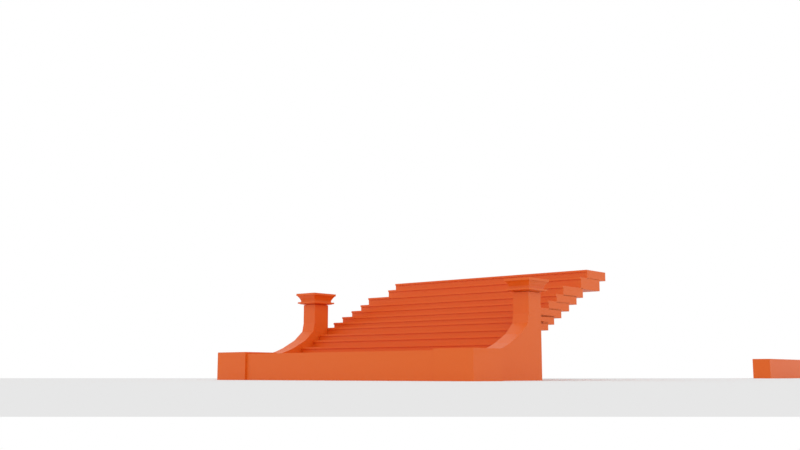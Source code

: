 # Source: beauty001.blend  (saved by Blender 3.2.14; exported with 4.5.12 LTS)
import bpy
from mathutils import Matrix  # noqa: F401  (used for matrix-valued properties, if any)

bpy.ops.wm.read_factory_settings(use_empty=True)
scene = bpy.context.scene
scene.name = 'Scene'

# ---- collections
col_collection = bpy.data.collections.new('Collection'); scene.collection.children.link(col_collection)
col_scene = bpy.data.collections.new('Scene'); scene.collection.children.link(col_scene)
col_reference = bpy.data.collections.new('Reference'); scene.collection.children.link(col_reference)
col_camera = bpy.data.collections.new('Camera'); scene.collection.children.link(col_camera)

# ---- materials (node trees are filled in below, after node groups)
mat_solid_stroke = bpy.data.materials.new('Solid Stroke')
mat_solid_stroke.use_transparent_shadow = False
mat_squares_stroke = bpy.data.materials.new('Squares Stroke')
mat_squares_stroke.use_transparent_shadow = False
mat_solid_fill = bpy.data.materials.new('Solid Fill')
mat_solid_fill.use_transparent_shadow = False
mat_dots_stroke = bpy.data.materials.new('Dots Stroke')
mat_dots_stroke.use_transparent_shadow = False
mat_material_001 = bpy.data.materials.new('Material.001')
mat_material_001.use_transparent_shadow = False

# ---- material node trees
mat_dots_stroke.use_nodes = True; mat_dots_stroke.node_tree.nodes.clear()
_N = mat_dots_stroke.node_tree.nodes; _L = mat_dots_stroke.node_tree.links
n0 = _N.new('ShaderNodeOutputMaterial'); n0.name = 'Material Output'; n0.location = (300, 300)
n1 = _N.new('ShaderNodeBsdfPrincipled'); n1.name = 'Principled BSDF'; n1.location = (10, 300)
n1.distribution = 'GGX'
n1.subsurface_method = 'RANDOM_WALK_SKIN'
n1.inputs[2].default_value = 0.4
n1.inputs[3].default_value = 1.45
n1.inputs[27].default_value = (0.0, 0.0, 0.0, 1.0)
n1.inputs[28].default_value = 1.0
_L.new(n1.outputs[0], n0.inputs[0])
n0.is_active_output = True
mat_material_001.use_nodes = True; mat_material_001.node_tree.nodes.clear()
_N = mat_material_001.node_tree.nodes; _L = mat_material_001.node_tree.links
n0 = _N.new('ShaderNodeBsdfPrincipled'); n0.name = 'Principled BSDF'; n0.location = (10, 300)
n0.distribution = 'GGX'
n0.subsurface_method = 'RANDOM_WALK_SKIN'
n0.inputs[0].default_value = (0.8, 0.1291, 0.005119, 1.0)
n0.inputs[3].default_value = 1.45
n0.inputs[27].default_value = (0.0, 0.0, 0.0, 1.0)
n0.inputs[28].default_value = 1.0
n1 = _N.new('ShaderNodeOutputMaterial'); n1.name = 'Material Output'; n1.location = (300, 300)
_L.new(n0.outputs[0], n1.inputs[0])
n1.is_active_output = True

# ---- world
world_world = bpy.data.worlds.new('World'); scene.world = world_world
world_world.use_nodes = True; world_world.node_tree.nodes.clear()
_N = world_world.node_tree.nodes; _L = world_world.node_tree.links
n0 = _N.new('ShaderNodeOutputWorld'); n0.name = 'World Output'; n0.location = (300, 300)
n1 = _N.new('ShaderNodeBackground'); n1.name = 'Background'; n1.location = (10, 300)
n1.inputs[0].default_value = (1.0, 1.0, 1.0, 1.0)
_L.new(n1.outputs[0], n0.inputs[0])
n0.is_active_output = True
world_world.color = (0.9513, 0.9513, 0.9513)
world_world.use_sun_shadow = False
world_world.sun_shadow_jitter_overblur = 0.0

# ---- cameras
cam_camera = bpy.data.cameras.new('Camera')
cam_camera.lens = 45.0
cam_camera.display_size = 2.0

# ---- meshes
me_cube_003 = bpy.data.meshes.new('Cube.003')
me_cube_003.from_pydata([(-1.0, -1.0, -1.0), (-1.0, -1.0, 1.0), (-1.0, 1.0, -1.0), (-1.0, 1.0, 1.0), (1.0, -1.0, -1.0), (1.0, -1.0, 1.0), (1.0, 1.0, -1.0), (1.0, 1.0, 1.0), (-1.0, -13.72, -1.0), (-1.0, -13.72, 1.0), (1.0, -13.72, 1.0), (1.0, -13.72, -1.0)], [], [(0, 1, 3, 2), (2, 3, 7, 6), (6, 7, 5, 4), (5, 1, 9, 10), (2, 6, 4, 0), (7, 3, 1, 5), (11, 10, 9, 8), (4, 5, 10, 11), (1, 0, 8, 9), (0, 4, 11, 8)])
_uv = me_cube_003.uv_layers.new(name='UVMap')
_uv.uv.foreach_set('vector', [0.375, 0.0, 0.625, 0.0, 0.625, 0.25, 0.375, 0.25, 0.375, 0.25, 0.625, 0.25, 0.625, 0.5, 0.375, 0.5, 0.375, 0.5, 0.625, 0.5, 0.625, 0.75, 0.375, 0.75, 0.625, 0.75, 0.875, 0.75, 0.875, 0.75, 0.625, 0.75, 0.125, 0.5, 0.375, 0.5, 0.375, 0.75, 0.125, 0.75, 0.625, 0.5, 0.875, 0.5, 0.875, 0.75, 0.625, 0.75, 0.375, 0.75, 0.625, 0.75, 0.625, 1.0, 0.375, 1.0, 0.375, 0.75, 0.625, 0.75, 0.625, 0.75, 0.375, 0.75, 0.625, 0.0, 0.375, 0.0, 0.375, 0.0, 0.625, 0.0, 0.125, 0.75, 0.375, 0.75, 0.375, 0.75, 0.125, 0.75])
me_cube_003.materials.append(mat_material_001)
me_cube_003.update()
me_plane_002 = bpy.data.meshes.new('Plane.002')
me_plane_002.from_pydata([(-1.0, -1.0, 0.0), (1.0, -1.0, 0.0), (-1.0, 1.0, 0.0), (1.0, 1.0, 0.0)], [], [(0, 1, 3, 2)])
_uv = me_plane_002.uv_layers.new(name='UVMap')
_uv.uv.foreach_set('vector', [0.0, 0.0, 1.0, 0.0, 1.0, 1.0, 0.0, 1.0])
me_plane_002.update()
me_cube_018 = bpy.data.meshes.new('Cube.018')
me_cube_018.from_pydata([(-2.204, -0.03764, -1.0), (-2.204, -0.03764, 0.9614), (-2.204, 1.103, -1.0), (-2.204, 1.103, 0.9614), (9.832, -0.03764, -1.0), (9.832, -0.03764, 0.9614), (9.832, 1.103, -1.0), (9.832, 1.103, 0.9614)], [], [(0, 1, 3, 2), (2, 3, 7, 6), (6, 7, 5, 4), (4, 5, 1, 0), (2, 6, 4, 0), (7, 3, 1, 5)])
_uv = me_cube_018.uv_layers.new(name='UVMap')
_uv.uv.foreach_set('vector', [0.375, 0.0, 0.625, 0.0, 0.625, 0.25, 0.375, 0.25, 0.375, 0.25, 0.625, 0.25, 0.625, 0.5, 0.375, 0.5, 0.375, 0.5, 0.625, 0.5, 0.625, 0.75, 0.375, 0.75, 0.375, 0.75, 0.625, 0.75, 0.625, 1.0, 0.375, 1.0, 0.125, 0.5, 0.375, 0.5, 0.375, 0.75, 0.125, 0.75, 0.625, 0.5, 0.875, 0.5, 0.875, 0.75, 0.625, 0.75])
me_cube_018.materials.append(mat_material_001)
me_cube_018.update()
me_cube = bpy.data.meshes.new('Cube')
me_cube.from_pydata([(-1.0, -1.0, -1.0), (-1.0, -1.0, 1.0), (-1.0, 1.0, -1.0), (-1.0, 1.0, 1.0), (1.0, -1.0, -1.0), (1.0, -1.0, 1.0), (1.0, 1.0, -1.0), (1.0, 1.0, 1.0)], [], [(0, 1, 3, 2), (2, 3, 7, 6), (6, 7, 5, 4), (4, 5, 1, 0), (2, 6, 4, 0), (7, 3, 1, 5)])
_uv = me_cube.uv_layers.new(name='UVMap')
_uv.uv.foreach_set('vector', [0.375, 0.0, 0.625, 0.0, 0.625, 0.25, 0.375, 0.25, 0.375, 0.25, 0.625, 0.25, 0.625, 0.5, 0.375, 0.5, 0.375, 0.5, 0.625, 0.5, 0.625, 0.75, 0.375, 0.75, 0.375, 0.75, 0.625, 0.75, 0.625, 1.0, 0.375, 1.0, 0.125, 0.5, 0.375, 0.5, 0.375, 0.75, 0.125, 0.75, 0.625, 0.5, 0.875, 0.5, 0.875, 0.75, 0.625, 0.75])
me_cube.materials.append(mat_material_001)
me_cube.update()
me_cube_001 = bpy.data.meshes.new('Cube.001')
me_cube_001.from_pydata([(-1.0, -1.0, -1.0), (-1.0, -1.0, 1.0), (-1.0, 1.0, -1.0), (-1.0, 1.0, 1.0), (1.0, -1.0, -1.0), (1.0, -1.0, 1.0), (1.0, 1.0, -1.0), (1.0, 1.0, 1.0)], [], [(0, 1, 3, 2), (2, 3, 7, 6), (6, 7, 5, 4), (4, 5, 1, 0), (2, 6, 4, 0), (7, 3, 1, 5)])
_uv = me_cube_001.uv_layers.new(name='UVMap')
_uv.uv.foreach_set('vector', [0.375, 0.0, 0.625, 0.0, 0.625, 0.25, 0.375, 0.25, 0.375, 0.25, 0.625, 0.25, 0.625, 0.5, 0.375, 0.5, 0.375, 0.5, 0.625, 0.5, 0.625, 0.75, 0.375, 0.75, 0.375, 0.75, 0.625, 0.75, 0.625, 1.0, 0.375, 1.0, 0.125, 0.5, 0.375, 0.5, 0.375, 0.75, 0.125, 0.75, 0.625, 0.5, 0.875, 0.5, 0.875, 0.75, 0.625, 0.75])
me_cube_001.materials.append(mat_material_001)
me_cube_001.update()
me_cube_013 = bpy.data.meshes.new('Cube.013')
me_cube_013.from_pydata([(-1.0, -1.0, -1.0), (-1.0, -1.0, 0.3029), (-1.0, 11.34, -1.0), (-1.0, 11.34, 0.3029), (1.0, -1.0, -1.0), (1.0, -1.0, 0.3029), (1.0, 11.34, -1.0), (1.0, 11.34, 0.3029), (-1.0, -1.0, 0.0), (-1.0, 11.34, 0.0), (1.0, 11.34, 0.0), (1.0, -1.0, 0.0), (1.06, 11.34, 0.3029), (1.06, -1.0, 0.3029), (1.06, 11.34, 0.0), (1.06, -1.0, 0.0), (5.118, -1.0, -9.31), (5.118, -1.0, -8.007), (5.118, 11.34, -9.31), (5.118, 11.34, -8.007), (7.118, -1.0, -9.31), (7.118, -1.0, -8.007), (7.118, 11.34, -9.31), (7.118, 11.34, -8.007), (5.118, -1.0, -8.31), (5.118, 11.34, -8.31), (7.118, 11.34, -8.31), (7.118, -1.0, -8.31), (7.178, 11.34, -8.007), (7.178, -1.0, -8.007), (7.178, 11.34, -8.31), (7.178, -1.0, -8.31), (4.236, -1.0, -8.501), (4.236, -1.0, -7.198), (4.236, 11.34, -8.501), (4.236, 11.34, -7.198), (6.236, -1.0, -8.501), (6.236, -1.0, -7.198), (6.236, 11.34, -8.501), (6.236, 11.34, -7.198), (4.236, -1.0, -7.501), (4.236, 11.34, -7.501), (6.236, 11.34, -7.501), (6.236, -1.0, -7.501), (6.296, 11.34, -7.198), (6.296, -1.0, -7.198), (6.296, 11.34, -7.501), (6.296, -1.0, -7.501), (3.334, -1.0, -7.563), (3.334, -1.0, -6.26), (3.334, 11.34, -7.563), (3.334, 11.34, -6.26), (5.334, -1.0, -7.563), (5.334, -1.0, -6.26), (5.334, 11.34, -7.563), (5.334, 11.34, -6.26), (3.334, -1.0, -6.563), (3.334, 11.34, -6.563), (5.334, 11.34, -6.563), (5.334, -1.0, -6.563), (5.393, 11.34, -6.26), (5.393, -1.0, -6.26), (5.393, 11.34, -6.563), (5.393, -1.0, -6.563), (2.554, -1.0, -6.468), (2.554, -1.0, -5.165), (2.554, 11.34, -6.468), (2.554, 11.34, -5.165), (4.554, -1.0, -6.468), (4.554, -1.0, -5.165), (4.554, 11.34, -6.468), (4.554, 11.34, -5.165), (2.554, -1.0, -5.468), (2.554, 11.34, -5.468), (4.554, 11.34, -5.468), (4.554, -1.0, -5.468), (4.614, 11.34, -5.165), (4.614, -1.0, -5.165), (4.614, 11.34, -5.468), (4.614, -1.0, -5.468), (1.64, -1.0, -5.231), (1.64, -1.0, -3.928), (1.64, 11.34, -5.231), (1.64, 11.34, -3.928), (3.64, -1.0, -5.231), (3.64, -1.0, -3.928), (3.64, 11.34, -5.231), (3.64, 11.34, -3.928), (1.64, -1.0, -4.231), (1.64, 11.34, -4.231), (3.64, 11.34, -4.231), (3.64, -1.0, -4.231), (3.699, 11.34, -3.928), (3.699, -1.0, -3.928), (3.699, 11.34, -4.231), (3.699, -1.0, -4.231), (0.7574, -1.0, -4.078), (0.7574, -1.0, -2.775), (0.7574, 11.34, -4.078), (0.7574, 11.34, -2.775), (2.757, -1.0, -4.078), (2.757, -1.0, -2.775), (2.757, 11.34, -4.078), (2.757, 11.34, -2.775), (0.7574, -1.0, -3.078), (0.7574, 11.34, -3.078), (2.757, 11.34, -3.078), (2.757, -1.0, -3.078), (2.817, 11.34, -2.775), (2.817, -1.0, -2.775), (2.817, 11.34, -3.078), (2.817, -1.0, -3.078), (0.2449, -1.0, -3.082), (0.2449, -1.0, -1.779), (0.2449, 11.34, -3.082), (0.2449, 11.34, -1.779), (2.245, -1.0, -3.082), (2.245, -1.0, -1.779), (2.245, 11.34, -3.082), (2.245, 11.34, -1.779), (0.2449, -1.0, -2.082), (0.2449, 11.34, -2.082), (2.245, 11.34, -2.082), (2.245, -1.0, -2.082), (2.305, 11.34, -1.779), (2.305, -1.0, -1.779), (2.305, 11.34, -2.082), (2.305, -1.0, -2.082), (-0.4192, -1.0, -1.9), (-0.4192, -1.0, -0.5968), (-0.4192, 11.34, -1.9), (-0.4192, 11.34, -0.5968), (1.581, -1.0, -1.9), (1.581, -1.0, -0.5968), (1.581, 11.34, -1.9), (1.581, 11.34, -0.5968), (-0.4192, -1.0, -0.8997), (-0.4192, 11.34, -0.8997), (1.581, 11.34, -0.8997), (1.581, -1.0, -0.8997), (1.641, 11.34, -0.5968), (1.641, -1.0, -0.5968), (1.641, 11.34, -0.8997), (1.641, -1.0, -0.8997), (-1.718, -1.0, 0.04199), (-1.718, -1.0, 1.345), (-1.718, 11.34, 0.04199), (-1.718, 11.34, 1.345), (0.282, -1.0, 0.04199), (0.282, -1.0, 1.345), (0.282, 11.34, 0.04199), (0.282, 11.34, 1.345), (-1.718, -1.0, 1.042), (-1.718, 11.34, 1.042), (0.282, 11.34, 1.042), (0.282, -1.0, 1.042), (0.3418, 11.34, 1.345), (0.3418, -1.0, 1.345), (0.3418, 11.34, 1.042), (0.3418, -1.0, 1.042), (-2.512, -1.0, 1.163), (-2.512, -1.0, 2.466), (-2.512, 11.34, 1.163), (-2.512, 11.34, 2.466), (-0.5117, -1.0, 1.163), (-0.5117, -1.0, 2.466), (-0.5117, 11.34, 1.163), (-0.5117, 11.34, 2.466), (-2.512, -1.0, 2.163), (-2.512, 11.34, 2.163), (-0.5117, 11.34, 2.163), (-0.5117, -1.0, 2.163), (-0.452, 11.34, 2.466), (-0.452, -1.0, 2.466), (-0.452, 11.34, 2.163), (-0.452, -1.0, 2.163), (-3.301, -1.0, 2.298), (-3.301, -1.0, 3.601), (-3.301, 11.34, 2.298), (-3.301, 11.34, 3.601), (-1.301, -1.0, 2.298), (-1.301, -1.0, 3.601), (-1.301, 11.34, 2.298), (-1.301, 11.34, 3.601), (-3.301, -1.0, 3.298), (-3.301, 11.34, 3.298), (-1.301, 11.34, 3.298), (-1.301, -1.0, 3.298), (-1.241, 11.34, 3.601), (-1.241, -1.0, 3.601), (-1.241, 11.34, 3.298), (-1.241, -1.0, 3.298), (-3.983, -1.0, 3.464), (-3.983, -1.0, 4.951), (-3.983, 11.34, 3.464), (-3.983, 11.34, 4.951), (-1.983, -1.0, 3.464), (-1.983, -1.0, 4.951), (-1.983, 11.34, 3.464), (-1.983, 11.34, 4.951), (-3.983, -1.0, 4.648), (-3.983, 11.34, 4.648), (-1.983, 11.34, 4.648), (-1.983, -1.0, 4.648), (-1.923, 11.34, 4.951), (-1.923, -1.0, 4.951), (-1.923, 11.34, 4.648), (-1.923, -1.0, 4.648), (-5.823, -1.0, 4.821), (-5.823, -1.0, 6.649), (-5.823, 11.34, 4.821), (-5.823, 11.34, 6.649), (-3.823, -1.0, 4.821), (-3.823, -1.0, 6.649), (-3.823, 11.34, 4.821), (-3.823, 11.34, 6.649), (-5.823, -1.0, 6.346), (-5.823, 11.34, 6.346), (-3.823, 11.34, 6.346), (-3.823, -1.0, 6.346), (-3.764, 11.34, 6.649), (-3.764, -1.0, 6.649), (-3.764, 11.34, 6.346), (-3.764, -1.0, 6.346), (-6.505, -1.0, 6.573), (-6.505, -1.0, 7.943), (-6.505, 11.34, 6.573), (-6.505, 11.34, 7.943), (-4.505, -1.0, 6.573), (-4.505, -1.0, 7.943), (-4.505, 11.34, 6.573), (-4.505, 11.34, 7.943), (-6.505, -1.0, 7.64), (-6.505, 11.34, 7.64), (-4.505, 11.34, 7.64), (-4.505, -1.0, 7.64), (-4.445, 11.34, 7.943), (-4.445, -1.0, 7.943), (-4.445, 11.34, 7.64), (-4.445, -1.0, 7.64)], [], [(8, 1, 3, 9), (9, 3, 7, 10), (10, 7, 12, 14), (11, 5, 1, 8), (2, 6, 4, 0), (7, 3, 1, 5), (4, 11, 8, 0), (6, 10, 11, 4), (2, 9, 10, 6), (0, 8, 9, 2), (14, 12, 13, 15), (7, 5, 13, 12), (11, 10, 14, 15), (5, 11, 15, 13), (24, 17, 19, 25), (25, 19, 23, 26), (26, 23, 28, 30), (27, 21, 17, 24), (18, 22, 20, 16), (23, 19, 17, 21), (20, 27, 24, 16), (22, 26, 27, 20), (18, 25, 26, 22), (16, 24, 25, 18), (30, 28, 29, 31), (23, 21, 29, 28), (27, 26, 30, 31), (21, 27, 31, 29), (40, 33, 35, 41), (41, 35, 39, 42), (42, 39, 44, 46), (43, 37, 33, 40), (34, 38, 36, 32), (39, 35, 33, 37), (36, 43, 40, 32), (38, 42, 43, 36), (34, 41, 42, 38), (32, 40, 41, 34), (46, 44, 45, 47), (39, 37, 45, 44), (43, 42, 46, 47), (37, 43, 47, 45), (56, 49, 51, 57), (57, 51, 55, 58), (58, 55, 60, 62), (59, 53, 49, 56), (50, 54, 52, 48), (55, 51, 49, 53), (52, 59, 56, 48), (54, 58, 59, 52), (50, 57, 58, 54), (48, 56, 57, 50), (62, 60, 61, 63), (55, 53, 61, 60), (59, 58, 62, 63), (53, 59, 63, 61), (72, 65, 67, 73), (73, 67, 71, 74), (74, 71, 76, 78), (75, 69, 65, 72), (66, 70, 68, 64), (71, 67, 65, 69), (68, 75, 72, 64), (70, 74, 75, 68), (66, 73, 74, 70), (64, 72, 73, 66), (78, 76, 77, 79), (71, 69, 77, 76), (75, 74, 78, 79), (69, 75, 79, 77), (88, 81, 83, 89), (89, 83, 87, 90), (90, 87, 92, 94), (91, 85, 81, 88), (82, 86, 84, 80), (87, 83, 81, 85), (84, 91, 88, 80), (86, 90, 91, 84), (82, 89, 90, 86), (80, 88, 89, 82), (94, 92, 93, 95), (87, 85, 93, 92), (91, 90, 94, 95), (85, 91, 95, 93), (104, 97, 99, 105), (105, 99, 103, 106), (106, 103, 108, 110), (107, 101, 97, 104), (98, 102, 100, 96), (103, 99, 97, 101), (100, 107, 104, 96), (102, 106, 107, 100), (98, 105, 106, 102), (96, 104, 105, 98), (110, 108, 109, 111), (103, 101, 109, 108), (107, 106, 110, 111), (101, 107, 111, 109), (120, 113, 115, 121), (121, 115, 119, 122), (122, 119, 124, 126), (123, 117, 113, 120), (114, 118, 116, 112), (119, 115, 113, 117), (116, 123, 120, 112), (118, 122, 123, 116), (114, 121, 122, 118), (112, 120, 121, 114), (126, 124, 125, 127), (119, 117, 125, 124), (123, 122, 126, 127), (117, 123, 127, 125), (136, 129, 131, 137), (137, 131, 135, 138), (138, 135, 140, 142), (139, 133, 129, 136), (130, 134, 132, 128), (135, 131, 129, 133), (132, 139, 136, 128), (134, 138, 139, 132), (130, 137, 138, 134), (128, 136, 137, 130), (142, 140, 141, 143), (135, 133, 141, 140), (139, 138, 142, 143), (133, 139, 143, 141), (152, 145, 147, 153), (153, 147, 151, 154), (154, 151, 156, 158), (155, 149, 145, 152), (146, 150, 148, 144), (151, 147, 145, 149), (148, 155, 152, 144), (150, 154, 155, 148), (146, 153, 154, 150), (144, 152, 153, 146), (158, 156, 157, 159), (151, 149, 157, 156), (155, 154, 158, 159), (149, 155, 159, 157), (168, 161, 163, 169), (169, 163, 167, 170), (170, 167, 172, 174), (171, 165, 161, 168), (162, 166, 164, 160), (167, 163, 161, 165), (164, 171, 168, 160), (166, 170, 171, 164), (162, 169, 170, 166), (160, 168, 169, 162), (174, 172, 173, 175), (167, 165, 173, 172), (171, 170, 174, 175), (165, 171, 175, 173), (184, 177, 179, 185), (185, 179, 183, 186), (186, 183, 188, 190), (187, 181, 177, 184), (178, 182, 180, 176), (183, 179, 177, 181), (180, 187, 184, 176), (182, 186, 187, 180), (178, 185, 186, 182), (176, 184, 185, 178), (190, 188, 189, 191), (183, 181, 189, 188), (187, 186, 190, 191), (181, 187, 191, 189), (200, 193, 195, 201), (201, 195, 199, 202), (202, 199, 204, 206), (203, 197, 193, 200), (194, 198, 196, 192), (199, 195, 193, 197), (196, 203, 200, 192), (198, 202, 203, 196), (194, 201, 202, 198), (192, 200, 201, 194), (206, 204, 205, 207), (199, 197, 205, 204), (203, 202, 206, 207), (197, 203, 207, 205), (216, 209, 211, 217), (217, 211, 215, 218), (218, 215, 220, 222), (219, 213, 209, 216), (210, 214, 212, 208), (215, 211, 209, 213), (212, 219, 216, 208), (214, 218, 219, 212), (210, 217, 218, 214), (208, 216, 217, 210), (222, 220, 221, 223), (215, 213, 221, 220), (219, 218, 222, 223), (213, 219, 223, 221), (232, 225, 227, 233), (233, 227, 231, 234), (234, 231, 236, 238), (235, 229, 225, 232), (226, 230, 228, 224), (231, 227, 225, 229), (228, 235, 232, 224), (230, 234, 235, 228), (226, 233, 234, 230), (224, 232, 233, 226), (238, 236, 237, 239), (231, 229, 237, 236), (235, 234, 238, 239), (229, 235, 239, 237)])
_uv = me_cube_013.uv_layers.new(name='UVMap')
_uv.uv.foreach_set('vector', [0.5, 0.0, 0.625, 0.0, 0.625, 0.25, 0.5, 0.25, 0.5, 0.25, 0.625, 0.25, 0.625, 0.5, 0.5, 0.5, 0.5, 0.5, 0.625, 0.5, 0.625, 0.5, 0.5, 0.5, 0.5, 0.75, 0.625, 0.75, 0.625, 1.0, 0.5, 1.0, 0.125, 0.5, 0.375, 0.5, 0.375, 0.75, 0.125, 0.75, 0.625, 0.5, 0.875, 0.5, 0.875, 0.75, 0.625, 0.75, 0.375, 0.75, 0.5, 0.75, 0.5, 1.0, 0.375, 1.0, 0.375, 0.5, 0.5, 0.5, 0.5, 0.75, 0.375, 0.75, 0.375, 0.25, 0.5, 0.25, 0.5, 0.5, 0.375, 0.5, 0.375, 0.0, 0.5, 0.0, 0.5, 0.25, 0.375, 0.25, 0.5, 0.5, 0.625, 0.5, 0.625, 0.75, 0.5, 0.75, 0.625, 0.5, 0.625, 0.75, 0.625, 0.75, 0.625, 0.5, 0.5, 0.75, 0.5, 0.5, 0.5, 0.5, 0.5, 0.75, 0.625, 0.75, 0.5, 0.75, 0.5, 0.75, 0.625, 0.75, 0.5, 0.0, 0.625, 0.0, 0.625, 0.25, 0.5, 0.25, 0.5, 0.25, 0.625, 0.25, 0.625, 0.5, 0.5, 0.5, 0.5, 0.5, 0.625, 0.5, 0.625, 0.5, 0.5, 0.5, 0.5, 0.75, 0.625, 0.75, 0.625, 1.0, 0.5, 1.0, 0.125, 0.5, 0.375, 0.5, 0.375, 0.75, 0.125, 0.75, 0.625, 0.5, 0.875, 0.5, 0.875, 0.75, 0.625, 0.75, 0.375, 0.75, 0.5, 0.75, 0.5, 1.0, 0.375, 1.0, 0.375, 0.5, 0.5, 0.5, 0.5, 0.75, 0.375, 0.75, 0.375, 0.25, 0.5, 0.25, 0.5, 0.5, 0.375, 0.5, 0.375, 0.0, 0.5, 0.0, 0.5, 0.25, 0.375, 0.25, 0.5, 0.5, 0.625, 0.5, 0.625, 0.75, 0.5, 0.75, 0.625, 0.5, 0.625, 0.75, 0.625, 0.75, 0.625, 0.5, 0.5, 0.75, 0.5, 0.5, 0.5, 0.5, 0.5, 0.75, 0.625, 0.75, 0.5, 0.75, 0.5, 0.75, 0.625, 0.75, 0.5, 0.0, 0.625, 0.0, 0.625, 0.25, 0.5, 0.25, 0.5, 0.25, 0.625, 0.25, 0.625, 0.5, 0.5, 0.5, 0.5, 0.5, 0.625, 0.5, 0.625, 0.5, 0.5, 0.5, 0.5, 0.75, 0.625, 0.75, 0.625, 1.0, 0.5, 1.0, 0.125, 0.5, 0.375, 0.5, 0.375, 0.75, 0.125, 0.75, 0.625, 0.5, 0.875, 0.5, 0.875, 0.75, 0.625, 0.75, 0.375, 0.75, 0.5, 0.75, 0.5, 1.0, 0.375, 1.0, 0.375, 0.5, 0.5, 0.5, 0.5, 0.75, 0.375, 0.75, 0.375, 0.25, 0.5, 0.25, 0.5, 0.5, 0.375, 0.5, 0.375, 0.0, 0.5, 0.0, 0.5, 0.25, 0.375, 0.25, 0.5, 0.5, 0.625, 0.5, 0.625, 0.75, 0.5, 0.75, 0.625, 0.5, 0.625, 0.75, 0.625, 0.75, 0.625, 0.5, 0.5, 0.75, 0.5, 0.5, 0.5, 0.5, 0.5, 0.75, 0.625, 0.75, 0.5, 0.75, 0.5, 0.75, 0.625, 0.75, 0.5, 0.0, 0.625, 0.0, 0.625, 0.25, 0.5, 0.25, 0.5, 0.25, 0.625, 0.25, 0.625, 0.5, 0.5, 0.5, 0.5, 0.5, 0.625, 0.5, 0.625, 0.5, 0.5, 0.5, 0.5, 0.75, 0.625, 0.75, 0.625, 1.0, 0.5, 1.0, 0.125, 0.5, 0.375, 0.5, 0.375, 0.75, 0.125, 0.75, 0.625, 0.5, 0.875, 0.5, 0.875, 0.75, 0.625, 0.75, 0.375, 0.75, 0.5, 0.75, 0.5, 1.0, 0.375, 1.0, 0.375, 0.5, 0.5, 0.5, 0.5, 0.75, 0.375, 0.75, 0.375, 0.25, 0.5, 0.25, 0.5, 0.5, 0.375, 0.5, 0.375, 0.0, 0.5, 0.0, 0.5, 0.25, 0.375, 0.25, 0.5, 0.5, 0.625, 0.5, 0.625, 0.75, 0.5, 0.75, 0.625, 0.5, 0.625, 0.75, 0.625, 0.75, 0.625, 0.5, 0.5, 0.75, 0.5, 0.5, 0.5, 0.5, 0.5, 0.75, 0.625, 0.75, 0.5, 0.75, 0.5, 0.75, 0.625, 0.75, 0.5, 0.0, 0.625, 0.0, 0.625, 0.25, 0.5, 0.25, 0.5, 0.25, 0.625, 0.25, 0.625, 0.5, 0.5, 0.5, 0.5, 0.5, 0.625, 0.5, 0.625, 0.5, 0.5, 0.5, 0.5, 0.75, 0.625, 0.75, 0.625, 1.0, 0.5, 1.0, 0.125, 0.5, 0.375, 0.5, 0.375, 0.75, 0.125, 0.75, 0.625, 0.5, 0.875, 0.5, 0.875, 0.75, 0.625, 0.75, 0.375, 0.75, 0.5, 0.75, 0.5, 1.0, 0.375, 1.0, 0.375, 0.5, 0.5, 0.5, 0.5, 0.75, 0.375, 0.75, 0.375, 0.25, 0.5, 0.25, 0.5, 0.5, 0.375, 0.5, 0.375, 0.0, 0.5, 0.0, 0.5, 0.25, 0.375, 0.25, 0.5, 0.5, 0.625, 0.5, 0.625, 0.75, 0.5, 0.75, 0.625, 0.5, 0.625, 0.75, 0.625, 0.75, 0.625, 0.5, 0.5, 0.75, 0.5, 0.5, 0.5, 0.5, 0.5, 0.75, 0.625, 0.75, 0.5, 0.75, 0.5, 0.75, 0.625, 0.75, 0.5, 0.0, 0.625, 0.0, 0.625, 0.25, 0.5, 0.25, 0.5, 0.25, 0.625, 0.25, 0.625, 0.5, 0.5, 0.5, 0.5, 0.5, 0.625, 0.5, 0.625, 0.5, 0.5, 0.5, 0.5, 0.75, 0.625, 0.75, 0.625, 1.0, 0.5, 1.0, 0.125, 0.5, 0.375, 0.5, 0.375, 0.75, 0.125, 0.75, 0.625, 0.5, 0.875, 0.5, 0.875, 0.75, 0.625, 0.75, 0.375, 0.75, 0.5, 0.75, 0.5, 1.0, 0.375, 1.0, 0.375, 0.5, 0.5, 0.5, 0.5, 0.75, 0.375, 0.75, 0.375, 0.25, 0.5, 0.25, 0.5, 0.5, 0.375, 0.5, 0.375, 0.0, 0.5, 0.0, 0.5, 0.25, 0.375, 0.25, 0.5, 0.5, 0.625, 0.5, 0.625, 0.75, 0.5, 0.75, 0.625, 0.5, 0.625, 0.75, 0.625, 0.75, 0.625, 0.5, 0.5, 0.75, 0.5, 0.5, 0.5, 0.5, 0.5, 0.75, 0.625, 0.75, 0.5, 0.75, 0.5, 0.75, 0.625, 0.75, 0.5, 0.0, 0.625, 0.0, 0.625, 0.25, 0.5, 0.25, 0.5, 0.25, 0.625, 0.25, 0.625, 0.5, 0.5, 0.5, 0.5, 0.5, 0.625, 0.5, 0.625, 0.5, 0.5, 0.5, 0.5, 0.75, 0.625, 0.75, 0.625, 1.0, 0.5, 1.0, 0.125, 0.5, 0.375, 0.5, 0.375, 0.75, 0.125, 0.75, 0.625, 0.5, 0.875, 0.5, 0.875, 0.75, 0.625, 0.75, 0.375, 0.75, 0.5, 0.75, 0.5, 1.0, 0.375, 1.0, 0.375, 0.5, 0.5, 0.5, 0.5, 0.75, 0.375, 0.75, 0.375, 0.25, 0.5, 0.25, 0.5, 0.5, 0.375, 0.5, 0.375, 0.0, 0.5, 0.0, 0.5, 0.25, 0.375, 0.25, 0.5, 0.5, 0.625, 0.5, 0.625, 0.75, 0.5, 0.75, 0.625, 0.5, 0.625, 0.75, 0.625, 0.75, 0.625, 0.5, 0.5, 0.75, 0.5, 0.5, 0.5, 0.5, 0.5, 0.75, 0.625, 0.75, 0.5, 0.75, 0.5, 0.75, 0.625, 0.75, 0.5, 0.0, 0.625, 0.0, 0.625, 0.25, 0.5, 0.25, 0.5, 0.25, 0.625, 0.25, 0.625, 0.5, 0.5, 0.5, 0.5, 0.5, 0.625, 0.5, 0.625, 0.5, 0.5, 0.5, 0.5, 0.75, 0.625, 0.75, 0.625, 1.0, 0.5, 1.0, 0.125, 0.5, 0.375, 0.5, 0.375, 0.75, 0.125, 0.75, 0.625, 0.5, 0.875, 0.5, 0.875, 0.75, 0.625, 0.75, 0.375, 0.75, 0.5, 0.75, 0.5, 1.0, 0.375, 1.0, 0.375, 0.5, 0.5, 0.5, 0.5, 0.75, 0.375, 0.75, 0.375, 0.25, 0.5, 0.25, 0.5, 0.5, 0.375, 0.5, 0.375, 0.0, 0.5, 0.0, 0.5, 0.25, 0.375, 0.25, 0.5, 0.5, 0.625, 0.5, 0.625, 0.75, 0.5, 0.75, 0.625, 0.5, 0.625, 0.75, 0.625, 0.75, 0.625, 0.5, 0.5, 0.75, 0.5, 0.5, 0.5, 0.5, 0.5, 0.75, 0.625, 0.75, 0.5, 0.75, 0.5, 0.75, 0.625, 0.75, 0.5, 0.0, 0.625, 0.0, 0.625, 0.25, 0.5, 0.25, 0.5, 0.25, 0.625, 0.25, 0.625, 0.5, 0.5, 0.5, 0.5, 0.5, 0.625, 0.5, 0.625, 0.5, 0.5, 0.5, 0.5, 0.75, 0.625, 0.75, 0.625, 1.0, 0.5, 1.0, 0.125, 0.5, 0.375, 0.5, 0.375, 0.75, 0.125, 0.75, 0.625, 0.5, 0.875, 0.5, 0.875, 0.75, 0.625, 0.75, 0.375, 0.75, 0.5, 0.75, 0.5, 1.0, 0.375, 1.0, 0.375, 0.5, 0.5, 0.5, 0.5, 0.75, 0.375, 0.75, 0.375, 0.25, 0.5, 0.25, 0.5, 0.5, 0.375, 0.5, 0.375, 0.0, 0.5, 0.0, 0.5, 0.25, 0.375, 0.25, 0.5, 0.5, 0.625, 0.5, 0.625, 0.75, 0.5, 0.75, 0.625, 0.5, 0.625, 0.75, 0.625, 0.75, 0.625, 0.5, 0.5, 0.75, 0.5, 0.5, 0.5, 0.5, 0.5, 0.75, 0.625, 0.75, 0.5, 0.75, 0.5, 0.75, 0.625, 0.75, 0.5, 0.0, 0.625, 0.0, 0.625, 0.25, 0.5, 0.25, 0.5, 0.25, 0.625, 0.25, 0.625, 0.5, 0.5, 0.5, 0.5, 0.5, 0.625, 0.5, 0.625, 0.5, 0.5, 0.5, 0.5, 0.75, 0.625, 0.75, 0.625, 1.0, 0.5, 1.0, 0.125, 0.5, 0.375, 0.5, 0.375, 0.75, 0.125, 0.75, 0.625, 0.5, 0.875, 0.5, 0.875, 0.75, 0.625, 0.75, 0.375, 0.75, 0.5, 0.75, 0.5, 1.0, 0.375, 1.0, 0.375, 0.5, 0.5, 0.5, 0.5, 0.75, 0.375, 0.75, 0.375, 0.25, 0.5, 0.25, 0.5, 0.5, 0.375, 0.5, 0.375, 0.0, 0.5, 0.0, 0.5, 0.25, 0.375, 0.25, 0.5, 0.5, 0.625, 0.5, 0.625, 0.75, 0.5, 0.75, 0.625, 0.5, 0.625, 0.75, 0.625, 0.75, 0.625, 0.5, 0.5, 0.75, 0.5, 0.5, 0.5, 0.5, 0.5, 0.75, 0.625, 0.75, 0.5, 0.75, 0.5, 0.75, 0.625, 0.75, 0.5, 0.0, 0.625, 0.0, 0.625, 0.25, 0.5, 0.25, 0.5, 0.25, 0.625, 0.25, 0.625, 0.5, 0.5, 0.5, 0.5, 0.5, 0.625, 0.5, 0.625, 0.5, 0.5, 0.5, 0.5, 0.75, 0.625, 0.75, 0.625, 1.0, 0.5, 1.0, 0.125, 0.5, 0.375, 0.5, 0.375, 0.75, 0.125, 0.75, 0.625, 0.5, 0.875, 0.5, 0.875, 0.75, 0.625, 0.75, 0.375, 0.75, 0.5, 0.75, 0.5, 1.0, 0.375, 1.0, 0.375, 0.5, 0.5, 0.5, 0.5, 0.75, 0.375, 0.75, 0.375, 0.25, 0.5, 0.25, 0.5, 0.5, 0.375, 0.5, 0.375, 0.0, 0.5, 0.0, 0.5, 0.25, 0.375, 0.25, 0.5, 0.5, 0.625, 0.5, 0.625, 0.75, 0.5, 0.75, 0.625, 0.5, 0.625, 0.75, 0.625, 0.75, 0.625, 0.5, 0.5, 0.75, 0.5, 0.5, 0.5, 0.5, 0.5, 0.75, 0.625, 0.75, 0.5, 0.75, 0.5, 0.75, 0.625, 0.75, 0.5, 0.0, 0.625, 0.0, 0.625, 0.25, 0.5, 0.25, 0.5, 0.25, 0.625, 0.25, 0.625, 0.5, 0.5, 0.5, 0.5, 0.5, 0.625, 0.5, 0.625, 0.5, 0.5, 0.5, 0.5, 0.75, 0.625, 0.75, 0.625, 1.0, 0.5, 1.0, 0.125, 0.5, 0.375, 0.5, 0.375, 0.75, 0.125, 0.75, 0.625, 0.5, 0.875, 0.5, 0.875, 0.75, 0.625, 0.75, 0.375, 0.75, 0.5, 0.75, 0.5, 1.0, 0.375, 1.0, 0.375, 0.5, 0.5, 0.5, 0.5, 0.75, 0.375, 0.75, 0.375, 0.25, 0.5, 0.25, 0.5, 0.5, 0.375, 0.5, 0.375, 0.0, 0.5, 0.0, 0.5, 0.25, 0.375, 0.25, 0.5, 0.5, 0.625, 0.5, 0.625, 0.75, 0.5, 0.75, 0.625, 0.5, 0.625, 0.75, 0.625, 0.75, 0.625, 0.5, 0.5, 0.75, 0.5, 0.5, 0.5, 0.5, 0.5, 0.75, 0.625, 0.75, 0.5, 0.75, 0.5, 0.75, 0.625, 0.75, 0.5, 0.0, 0.625, 0.0, 0.625, 0.25, 0.5, 0.25, 0.5, 0.25, 0.625, 0.25, 0.625, 0.5, 0.5, 0.5, 0.5, 0.5, 0.625, 0.5, 0.625, 0.5, 0.5, 0.5, 0.5, 0.75, 0.625, 0.75, 0.625, 1.0, 0.5, 1.0, 0.125, 0.5, 0.375, 0.5, 0.375, 0.75, 0.125, 0.75, 0.625, 0.5, 0.875, 0.5, 0.875, 0.75, 0.625, 0.75, 0.375, 0.75, 0.5, 0.75, 0.5, 1.0, 0.375, 1.0, 0.375, 0.5, 0.5, 0.5, 0.5, 0.75, 0.375, 0.75, 0.375, 0.25, 0.5, 0.25, 0.5, 0.5, 0.375, 0.5, 0.375, 0.0, 0.5, 0.0, 0.5, 0.25, 0.375, 0.25, 0.5, 0.5, 0.625, 0.5, 0.625, 0.75, 0.5, 0.75, 0.625, 0.5, 0.625, 0.75, 0.625, 0.75, 0.625, 0.5, 0.5, 0.75, 0.5, 0.5, 0.5, 0.5, 0.5, 0.75, 0.625, 0.75, 0.5, 0.75, 0.5, 0.75, 0.625, 0.75, 0.5, 0.0, 0.625, 0.0, 0.625, 0.25, 0.5, 0.25, 0.5, 0.25, 0.625, 0.25, 0.625, 0.5, 0.5, 0.5, 0.5, 0.5, 0.625, 0.5, 0.625, 0.5, 0.5, 0.5, 0.5, 0.75, 0.625, 0.75, 0.625, 1.0, 0.5, 1.0, 0.125, 0.5, 0.375, 0.5, 0.375, 0.75, 0.125, 0.75, 0.625, 0.5, 0.875, 0.5, 0.875, 0.75, 0.625, 0.75, 0.375, 0.75, 0.5, 0.75, 0.5, 1.0, 0.375, 1.0, 0.375, 0.5, 0.5, 0.5, 0.5, 0.75, 0.375, 0.75, 0.375, 0.25, 0.5, 0.25, 0.5, 0.5, 0.375, 0.5, 0.375, 0.0, 0.5, 0.0, 0.5, 0.25, 0.375, 0.25, 0.5, 0.5, 0.625, 0.5, 0.625, 0.75, 0.5, 0.75, 0.625, 0.5, 0.625, 0.75, 0.625, 0.75, 0.625, 0.5, 0.5, 0.75, 0.5, 0.5, 0.5, 0.5, 0.5, 0.75, 0.625, 0.75, 0.5, 0.75, 0.5, 0.75, 0.625, 0.75, 0.5, 0.0, 0.625, 0.0, 0.625, 0.25, 0.5, 0.25, 0.5, 0.25, 0.625, 0.25, 0.625, 0.5, 0.5, 0.5, 0.5, 0.5, 0.625, 0.5, 0.625, 0.5, 0.5, 0.5, 0.5, 0.75, 0.625, 0.75, 0.625, 1.0, 0.5, 1.0, 0.125, 0.5, 0.375, 0.5, 0.375, 0.75, 0.125, 0.75, 0.625, 0.5, 0.875, 0.5, 0.875, 0.75, 0.625, 0.75, 0.375, 0.75, 0.5, 0.75, 0.5, 1.0, 0.375, 1.0, 0.375, 0.5, 0.5, 0.5, 0.5, 0.75, 0.375, 0.75, 0.375, 0.25, 0.5, 0.25, 0.5, 0.5, 0.375, 0.5, 0.375, 0.0, 0.5, 0.0, 0.5, 0.25, 0.375, 0.25, 0.5, 0.5, 0.625, 0.5, 0.625, 0.75, 0.5, 0.75, 0.625, 0.5, 0.625, 0.75, 0.625, 0.75, 0.625, 0.5, 0.5, 0.75, 0.5, 0.5, 0.5, 0.5, 0.5, 0.75, 0.625, 0.75, 0.5, 0.75, 0.5, 0.75, 0.625, 0.75])
me_cube_013.materials.append(mat_material_001)
me_cube_013.update()
me_cube_021 = bpy.data.meshes.new('Cube.021')
me_cube_021.from_pydata([(5.386, -0.03764, -0.9578), (5.386, -0.03764, 3.531), (5.386, 0.7767, -0.9578), (5.386, 0.7767, 3.531), (9.832, -0.03764, -0.9964), (9.832, -0.03764, 1.1), (9.832, 0.7767, -0.9964), (9.832, 0.7767, 1.1), (7.862, 0.7767, -0.8812), (7.862, 0.7767, 1.591), (7.862, -0.03764, -0.8812), (7.862, -0.03764, 1.591), (6.877, 0.7767, -0.9521), (6.471, -0.03764, 2.893), (6.471, 0.7767, 2.893), (6.877, -0.03764, -0.9521), (8.847, 0.7767, 1.128), (8.847, -0.03764, -0.7692), (8.847, 0.7767, -0.7692), (8.847, -0.03764, 1.128), (7.032, 0.7767, 2.199), (7.37, -0.03764, -0.9134), (7.37, 0.7767, -0.9134), (7.032, -0.03764, 2.199), (8.355, 0.7767, -0.7981), (8.355, -0.03764, 1.325), (8.355, 0.7767, 1.325), (8.355, -0.03764, -0.7981), (6.384, 0.7767, -0.9578), (6.384, -0.03764, 3.531), (6.384, 0.7767, 3.531), (6.384, -0.03764, -0.9578), (9.34, 0.7767, 1.093), (9.34, -0.03764, -0.8585), (9.34, 0.7767, -0.8585), (9.34, -0.03764, 1.093), (5.386, -0.03764, 4.934), (5.386, 0.7767, 4.934), (6.384, -0.03764, 4.934), (6.384, 0.7767, 4.934), (5.457, 0.0201, 4.947), (5.457, 0.7189, 4.947), (6.314, 0.0201, 4.947), (6.314, 0.7189, 4.947), (5.212, -0.1799, 5.011), (5.212, 0.919, 5.011), (6.559, -0.1799, 5.011), (6.559, 0.919, 5.011), (5.212, -0.1799, 5.029), (5.212, 0.919, 5.029), (6.559, -0.1799, 5.029), (6.559, 0.919, 5.029), (5.137, -0.2408, 5.042), (5.137, 0.9799, 5.042), (6.634, -0.2408, 5.042), (6.634, 0.9799, 5.042), (5.137, -0.2408, 5.147), (5.137, 0.9799, 5.147), (6.634, -0.2408, 5.147), (6.634, 0.9799, 5.147), (5.269, -0.1337, 5.172), (5.269, 0.8727, 5.172), (6.502, -0.1337, 5.172), (6.502, 0.8727, 5.172), (5.269, -0.1337, 5.247), (5.269, 0.8727, 5.247), (6.502, -0.1337, 5.247), (6.502, 0.8727, 5.247), (5.258, -0.142, 5.315), (5.258, 0.881, 5.315), (6.512, -0.142, 5.315), (6.512, 0.881, 5.315), (5.187, -0.2005, 5.501), (5.187, 0.9396, 5.501), (6.584, -0.2005, 5.501), (6.584, 0.9396, 5.501), (5.113, -0.2608, 5.631), (5.113, 0.9999, 5.631), (6.658, -0.2608, 5.631), (6.658, 0.9999, 5.631), (5.074, -0.2926, 5.643), (5.074, 1.032, 5.643), (6.697, -0.2926, 5.643), (6.697, 1.032, 5.643), (5.074, -0.2926, 5.799), (5.074, 1.032, 5.799), (6.697, -0.2926, 5.799), (6.697, 1.032, 5.799)], [], [(0, 1, 3, 2), (34, 32, 7, 6), (6, 7, 5, 4), (31, 29, 1, 0), (34, 6, 4, 33), (3, 1, 36, 37), (26, 9, 11, 25), (22, 8, 10, 21), (27, 25, 11, 10), (22, 20, 9, 8), (28, 30, 14, 12), (28, 12, 15, 31), (20, 14, 13, 23), (21, 23, 13, 15), (33, 35, 19, 17), (32, 16, 19, 35), (24, 18, 17, 27), (24, 26, 16, 18), (10, 11, 23, 21), (9, 20, 23, 11), (12, 14, 20, 22), (12, 22, 21, 15), (8, 9, 26, 24), (8, 24, 27, 10), (17, 19, 25, 27), (16, 26, 25, 19), (2, 28, 31, 0), (2, 3, 30, 28), (14, 30, 29, 13), (15, 13, 29, 31), (7, 32, 35, 5), (4, 5, 35, 33), (18, 34, 33, 17), (18, 16, 32, 34), (38, 39, 43, 42), (1, 29, 38, 36), (29, 30, 39, 38), (30, 3, 37, 39), (40, 42, 46, 44), (36, 38, 42, 40), (39, 37, 41, 43), (37, 36, 40, 41), (46, 47, 51, 50), (43, 41, 45, 47), (41, 40, 44, 45), (42, 43, 47, 46), (51, 49, 53, 55), (44, 46, 50, 48), (47, 45, 49, 51), (45, 44, 48, 49), (55, 53, 57, 59), (49, 48, 52, 53), (50, 51, 55, 54), (48, 50, 54, 52), (59, 57, 61, 63), (53, 52, 56, 57), (54, 55, 59, 58), (52, 54, 58, 56), (62, 63, 67, 66), (57, 56, 60, 61), (58, 59, 63, 62), (56, 58, 62, 60), (64, 66, 70, 68), (60, 62, 66, 64), (63, 61, 65, 67), (61, 60, 64, 65), (71, 69, 73, 75), (67, 65, 69, 71), (65, 64, 68, 69), (66, 67, 71, 70), (74, 75, 79, 78), (69, 68, 72, 73), (70, 71, 75, 74), (68, 70, 74, 72), (78, 79, 83, 82), (72, 74, 78, 76), (75, 73, 77, 79), (73, 72, 76, 77), (83, 81, 85, 87), (76, 78, 82, 80), (79, 77, 81, 83), (77, 76, 80, 81), (87, 85, 84, 86), (81, 80, 84, 85), (82, 83, 87, 86), (80, 82, 86, 84)])
_uv = me_cube_021.uv_layers.new(name='UVMap')
_uv.uv.foreach_set('vector', [0.375, 0.0, 0.625, 0.0, 0.625, 0.25, 0.375, 0.25, 0.375, 0.4688, 0.625, 0.4688, 0.625, 0.5, 0.375, 0.5, 0.375, 0.5, 0.625, 0.5, 0.625, 0.75, 0.375, 0.75, 0.375, 0.9688, 0.625, 0.9688, 0.625, 1.0, 0.375, 1.0, 0.3438, 0.5, 0.375, 0.5, 0.375, 0.75, 0.3438, 0.75, 0.625, 0.25, 0.625, 0.0, 0.625, 0.0, 0.625, 0.25, 0.7188, 0.5, 0.75, 0.5, 0.75, 0.75, 0.7188, 0.75, 0.2188, 0.5, 0.25, 0.5, 0.25, 0.75, 0.2188, 0.75, 0.375, 0.8438, 0.625, 0.8438, 0.625, 0.875, 0.375, 0.875, 0.375, 0.3438, 0.625, 0.3438, 0.625, 0.375, 0.375, 0.375, 0.375, 0.2812, 0.625, 0.2812, 0.625, 0.3125, 0.375, 0.3125, 0.1562, 0.5, 0.1875, 0.5, 0.1875, 0.75, 0.1562, 0.75, 0.7812, 0.5, 0.8125, 0.5, 0.8125, 0.75, 0.7812, 0.75, 0.375, 0.9062, 0.625, 0.9062, 0.625, 0.9375, 0.375, 0.9375, 0.375, 0.7812, 0.625, 0.7812, 0.625, 0.8125, 0.375, 0.8125, 0.6562, 0.5, 0.6875, 0.5, 0.6875, 0.75, 0.6562, 0.75, 0.2812, 0.5, 0.3125, 0.5, 0.3125, 0.75, 0.2812, 0.75, 0.375, 0.4062, 0.625, 0.4062, 0.625, 0.4375, 0.375, 0.4375, 0.375, 0.875, 0.625, 0.875, 0.625, 0.9062, 0.375, 0.9062, 0.75, 0.5, 0.7812, 0.5, 0.7812, 0.75, 0.75, 0.75, 0.375, 0.3125, 0.625, 0.3125, 0.625, 0.3438, 0.375, 0.3438, 0.1875, 0.5, 0.2188, 0.5, 0.2188, 0.75, 0.1875, 0.75, 0.375, 0.375, 0.625, 0.375, 0.625, 0.4062, 0.375, 0.4062, 0.25, 0.5, 0.2812, 0.5, 0.2812, 0.75, 0.25, 0.75, 0.375, 0.8125, 0.625, 0.8125, 0.625, 0.8438, 0.375, 0.8438, 0.6875, 0.5, 0.7188, 0.5, 0.7188, 0.75, 0.6875, 0.75, 0.125, 0.5, 0.1562, 0.5, 0.1562, 0.75, 0.125, 0.75, 0.375, 0.25, 0.625, 0.25, 0.625, 0.2812, 0.375, 0.2812, 0.8125, 0.5, 0.8438, 0.5, 0.8438, 0.75, 0.8125, 0.75, 0.375, 0.9375, 0.625, 0.9375, 0.625, 0.9688, 0.375, 0.9688, 0.625, 0.5, 0.6562, 0.5, 0.6562, 0.75, 0.625, 0.75, 0.375, 0.75, 0.625, 0.75, 0.625, 0.7812, 0.375, 0.7812, 0.3125, 0.5, 0.3438, 0.5, 0.3438, 0.75, 0.3125, 0.75, 0.375, 0.4375, 0.625, 0.4375, 0.625, 0.4688, 0.375, 0.4688, 0.8438, 0.75, 0.8438, 0.5, 0.8438, 0.5, 0.8438, 0.75, 0.625, 1.0, 0.625, 0.9688, 0.625, 0.9688, 0.625, 1.0, 0.8438, 0.75, 0.8438, 0.5, 0.8438, 0.5, 0.8438, 0.75, 0.625, 0.2812, 0.625, 0.25, 0.625, 0.25, 0.625, 0.2812, 0.625, 1.0, 0.625, 0.9688, 0.625, 0.9688, 0.625, 1.0, 0.625, 1.0, 0.625, 0.9688, 0.625, 0.9688, 0.625, 1.0, 0.625, 0.2812, 0.625, 0.25, 0.625, 0.25, 0.625, 0.2812, 0.625, 0.25, 0.625, 0.0, 0.625, 0.0, 0.625, 0.25, 0.8438, 0.75, 0.8438, 0.5, 0.8438, 0.5, 0.8438, 0.75, 0.625, 0.2812, 0.625, 0.25, 0.625, 0.25, 0.625, 0.2812, 0.625, 0.25, 0.625, 0.0, 0.625, 0.0, 0.625, 0.25, 0.8438, 0.75, 0.8438, 0.5, 0.8438, 0.5, 0.8438, 0.75, 0.625, 0.2812, 0.625, 0.25, 0.625, 0.25, 0.625, 0.2812, 0.625, 1.0, 0.625, 0.9688, 0.625, 0.9688, 0.625, 1.0, 0.625, 0.2812, 0.625, 0.25, 0.625, 0.25, 0.625, 0.2812, 0.625, 0.25, 0.625, 0.0, 0.625, 0.0, 0.625, 0.25, 0.625, 0.2812, 0.625, 0.25, 0.625, 0.25, 0.625, 0.2812, 0.625, 0.25, 0.625, 0.0, 0.625, 0.0, 0.625, 0.25, 0.8438, 0.75, 0.8438, 0.5, 0.8438, 0.5, 0.8438, 0.75, 0.625, 1.0, 0.625, 0.9688, 0.625, 0.9688, 0.625, 1.0, 0.625, 0.2812, 0.625, 0.25, 0.625, 0.25, 0.625, 0.2812, 0.625, 0.25, 0.625, 0.0, 0.625, 0.0, 0.625, 0.25, 0.8438, 0.75, 0.8438, 0.5, 0.8438, 0.5, 0.8438, 0.75, 0.625, 1.0, 0.625, 0.9688, 0.625, 0.9688, 0.625, 1.0, 0.8438, 0.75, 0.8438, 0.5, 0.8438, 0.5, 0.8438, 0.75, 0.625, 0.25, 0.625, 0.0, 0.625, 0.0, 0.625, 0.25, 0.8438, 0.75, 0.8438, 0.5, 0.8438, 0.5, 0.8438, 0.75, 0.625, 1.0, 0.625, 0.9688, 0.625, 0.9688, 0.625, 1.0, 0.625, 1.0, 0.625, 0.9688, 0.625, 0.9688, 0.625, 1.0, 0.625, 1.0, 0.625, 0.9688, 0.625, 0.9688, 0.625, 1.0, 0.625, 0.2812, 0.625, 0.25, 0.625, 0.25, 0.625, 0.2812, 0.625, 0.25, 0.625, 0.0, 0.625, 0.0, 0.625, 0.25, 0.625, 0.2812, 0.625, 0.25, 0.625, 0.25, 0.625, 0.2812, 0.625, 0.2812, 0.625, 0.25, 0.625, 0.25, 0.625, 0.2812, 0.625, 0.25, 0.625, 0.0, 0.625, 0.0, 0.625, 0.25, 0.8438, 0.75, 0.8438, 0.5, 0.8438, 0.5, 0.8438, 0.75, 0.8438, 0.75, 0.8438, 0.5, 0.8438, 0.5, 0.8438, 0.75, 0.625, 0.25, 0.625, 0.0, 0.625, 0.0, 0.625, 0.25, 0.8438, 0.75, 0.8438, 0.5, 0.8438, 0.5, 0.8438, 0.75, 0.625, 1.0, 0.625, 0.9688, 0.625, 0.9688, 0.625, 1.0, 0.8438, 0.75, 0.8438, 0.5, 0.8438, 0.5, 0.8438, 0.75, 0.625, 1.0, 0.625, 0.9688, 0.625, 0.9688, 0.625, 1.0, 0.625, 0.2812, 0.625, 0.25, 0.625, 0.25, 0.625, 0.2812, 0.625, 0.25, 0.625, 0.0, 0.625, 0.0, 0.625, 0.25, 0.625, 0.2812, 0.625, 0.25, 0.625, 0.25, 0.625, 0.2812, 0.625, 1.0, 0.625, 0.9688, 0.625, 0.9688, 0.625, 1.0, 0.625, 0.2812, 0.625, 0.25, 0.625, 0.25, 0.625, 0.2812, 0.625, 0.25, 0.625, 0.0, 0.625, 0.0, 0.625, 0.25, 0.8438, 0.5, 0.875, 0.5, 0.875, 0.75, 0.8438, 0.75, 0.625, 0.25, 0.625, 0.0, 0.625, 0.0, 0.625, 0.25, 0.8438, 0.75, 0.8438, 0.5, 0.8438, 0.5, 0.8438, 0.75, 0.625, 1.0, 0.625, 0.9688, 0.625, 0.9688, 0.625, 1.0])
me_cube_021.materials.append(mat_material_001)
me_cube_021.update()
me_cube_022 = bpy.data.meshes.new('Cube.022')
me_cube_022.from_pydata([(5.386, -0.03764, -0.9578), (5.386, -0.03764, 3.531), (5.386, 0.7767, -0.9578), (5.386, 0.7767, 3.531), (9.832, -0.03764, -0.9964), (9.832, -0.03764, 1.1), (9.832, 0.7767, -0.9964), (9.832, 0.7767, 1.1), (7.862, 0.7767, -0.8812), (7.862, 0.7767, 1.591), (7.862, -0.03764, -0.8812), (7.862, -0.03764, 1.591), (6.877, 0.7767, -0.9521), (6.471, -0.03764, 2.893), (6.471, 0.7767, 2.893), (6.877, -0.03764, -0.9521), (8.847, 0.7767, 1.128), (8.847, -0.03764, -0.7692), (8.847, 0.7767, -0.7692), (8.847, -0.03764, 1.128), (7.032, 0.7767, 2.199), (7.37, -0.03764, -0.9134), (7.37, 0.7767, -0.9134), (7.032, -0.03764, 2.199), (8.355, 0.7767, -0.7981), (8.355, -0.03764, 1.325), (8.355, 0.7767, 1.325), (8.355, -0.03764, -0.7981), (6.384, 0.7767, -0.9578), (6.384, -0.03764, 3.531), (6.384, 0.7767, 3.531), (6.384, -0.03764, -0.9578), (9.34, 0.7767, 1.093), (9.34, -0.03764, -0.8585), (9.34, 0.7767, -0.8585), (9.34, -0.03764, 1.093), (5.386, -0.03764, 4.934), (5.386, 0.7767, 4.934), (6.384, -0.03764, 4.934), (6.384, 0.7767, 4.934), (5.457, 0.0201, 4.947), (5.457, 0.7189, 4.947), (6.314, 0.0201, 4.947), (6.314, 0.7189, 4.947), (5.212, -0.1799, 5.011), (5.212, 0.919, 5.011), (6.559, -0.1799, 5.011), (6.559, 0.919, 5.011), (5.212, -0.1799, 5.029), (5.212, 0.919, 5.029), (6.559, -0.1799, 5.029), (6.559, 0.919, 5.029), (5.137, -0.2408, 5.042), (5.137, 0.9799, 5.042), (6.634, -0.2408, 5.042), (6.634, 0.9799, 5.042), (5.137, -0.2408, 5.147), (5.137, 0.9799, 5.147), (6.634, -0.2408, 5.147), (6.634, 0.9799, 5.147), (5.269, -0.1337, 5.172), (5.269, 0.8727, 5.172), (6.502, -0.1337, 5.172), (6.502, 0.8727, 5.172), (5.269, -0.1337, 5.247), (5.269, 0.8727, 5.247), (6.502, -0.1337, 5.247), (6.502, 0.8727, 5.247), (5.258, -0.142, 5.315), (5.258, 0.881, 5.315), (6.512, -0.142, 5.315), (6.512, 0.881, 5.315), (5.187, -0.2005, 5.501), (5.187, 0.9396, 5.501), (6.584, -0.2005, 5.501), (6.584, 0.9396, 5.501), (5.113, -0.2608, 5.631), (5.113, 0.9999, 5.631), (6.658, -0.2608, 5.631), (6.658, 0.9999, 5.631), (5.074, -0.2926, 5.643), (5.074, 1.032, 5.643), (6.697, -0.2926, 5.643), (6.697, 1.032, 5.643), (5.074, -0.2926, 5.799), (5.074, 1.032, 5.799), (6.697, -0.2926, 5.799), (6.697, 1.032, 5.799)], [], [(0, 1, 3, 2), (34, 32, 7, 6), (6, 7, 5, 4), (31, 29, 1, 0), (34, 6, 4, 33), (3, 1, 36, 37), (26, 9, 11, 25), (22, 8, 10, 21), (27, 25, 11, 10), (22, 20, 9, 8), (28, 30, 14, 12), (28, 12, 15, 31), (20, 14, 13, 23), (21, 23, 13, 15), (33, 35, 19, 17), (32, 16, 19, 35), (24, 18, 17, 27), (24, 26, 16, 18), (10, 11, 23, 21), (9, 20, 23, 11), (12, 14, 20, 22), (12, 22, 21, 15), (8, 9, 26, 24), (8, 24, 27, 10), (17, 19, 25, 27), (16, 26, 25, 19), (2, 28, 31, 0), (2, 3, 30, 28), (14, 30, 29, 13), (15, 13, 29, 31), (7, 32, 35, 5), (4, 5, 35, 33), (18, 34, 33, 17), (18, 16, 32, 34), (38, 39, 43, 42), (1, 29, 38, 36), (29, 30, 39, 38), (30, 3, 37, 39), (40, 42, 46, 44), (36, 38, 42, 40), (39, 37, 41, 43), (37, 36, 40, 41), (46, 47, 51, 50), (43, 41, 45, 47), (41, 40, 44, 45), (42, 43, 47, 46), (51, 49, 53, 55), (44, 46, 50, 48), (47, 45, 49, 51), (45, 44, 48, 49), (55, 53, 57, 59), (49, 48, 52, 53), (50, 51, 55, 54), (48, 50, 54, 52), (59, 57, 61, 63), (53, 52, 56, 57), (54, 55, 59, 58), (52, 54, 58, 56), (62, 63, 67, 66), (57, 56, 60, 61), (58, 59, 63, 62), (56, 58, 62, 60), (64, 66, 70, 68), (60, 62, 66, 64), (63, 61, 65, 67), (61, 60, 64, 65), (71, 69, 73, 75), (67, 65, 69, 71), (65, 64, 68, 69), (66, 67, 71, 70), (74, 75, 79, 78), (69, 68, 72, 73), (70, 71, 75, 74), (68, 70, 74, 72), (78, 79, 83, 82), (72, 74, 78, 76), (75, 73, 77, 79), (73, 72, 76, 77), (83, 81, 85, 87), (76, 78, 82, 80), (79, 77, 81, 83), (77, 76, 80, 81), (87, 85, 84, 86), (81, 80, 84, 85), (82, 83, 87, 86), (80, 82, 86, 84)])
_uv = me_cube_022.uv_layers.new(name='UVMap')
_uv.uv.foreach_set('vector', [0.375, 0.0, 0.625, 0.0, 0.625, 0.25, 0.375, 0.25, 0.375, 0.4688, 0.625, 0.4688, 0.625, 0.5, 0.375, 0.5, 0.375, 0.5, 0.625, 0.5, 0.625, 0.75, 0.375, 0.75, 0.375, 0.9688, 0.625, 0.9688, 0.625, 1.0, 0.375, 1.0, 0.3438, 0.5, 0.375, 0.5, 0.375, 0.75, 0.3438, 0.75, 0.625, 0.25, 0.625, 0.0, 0.625, 0.0, 0.625, 0.25, 0.7188, 0.5, 0.75, 0.5, 0.75, 0.75, 0.7188, 0.75, 0.2188, 0.5, 0.25, 0.5, 0.25, 0.75, 0.2188, 0.75, 0.375, 0.8438, 0.625, 0.8438, 0.625, 0.875, 0.375, 0.875, 0.375, 0.3438, 0.625, 0.3438, 0.625, 0.375, 0.375, 0.375, 0.375, 0.2812, 0.625, 0.2812, 0.625, 0.3125, 0.375, 0.3125, 0.1562, 0.5, 0.1875, 0.5, 0.1875, 0.75, 0.1562, 0.75, 0.7812, 0.5, 0.8125, 0.5, 0.8125, 0.75, 0.7812, 0.75, 0.375, 0.9062, 0.625, 0.9062, 0.625, 0.9375, 0.375, 0.9375, 0.375, 0.7812, 0.625, 0.7812, 0.625, 0.8125, 0.375, 0.8125, 0.6562, 0.5, 0.6875, 0.5, 0.6875, 0.75, 0.6562, 0.75, 0.2812, 0.5, 0.3125, 0.5, 0.3125, 0.75, 0.2812, 0.75, 0.375, 0.4062, 0.625, 0.4062, 0.625, 0.4375, 0.375, 0.4375, 0.375, 0.875, 0.625, 0.875, 0.625, 0.9062, 0.375, 0.9062, 0.75, 0.5, 0.7812, 0.5, 0.7812, 0.75, 0.75, 0.75, 0.375, 0.3125, 0.625, 0.3125, 0.625, 0.3438, 0.375, 0.3438, 0.1875, 0.5, 0.2188, 0.5, 0.2188, 0.75, 0.1875, 0.75, 0.375, 0.375, 0.625, 0.375, 0.625, 0.4062, 0.375, 0.4062, 0.25, 0.5, 0.2812, 0.5, 0.2812, 0.75, 0.25, 0.75, 0.375, 0.8125, 0.625, 0.8125, 0.625, 0.8438, 0.375, 0.8438, 0.6875, 0.5, 0.7188, 0.5, 0.7188, 0.75, 0.6875, 0.75, 0.125, 0.5, 0.1562, 0.5, 0.1562, 0.75, 0.125, 0.75, 0.375, 0.25, 0.625, 0.25, 0.625, 0.2812, 0.375, 0.2812, 0.8125, 0.5, 0.8438, 0.5, 0.8438, 0.75, 0.8125, 0.75, 0.375, 0.9375, 0.625, 0.9375, 0.625, 0.9688, 0.375, 0.9688, 0.625, 0.5, 0.6562, 0.5, 0.6562, 0.75, 0.625, 0.75, 0.375, 0.75, 0.625, 0.75, 0.625, 0.7812, 0.375, 0.7812, 0.3125, 0.5, 0.3438, 0.5, 0.3438, 0.75, 0.3125, 0.75, 0.375, 0.4375, 0.625, 0.4375, 0.625, 0.4688, 0.375, 0.4688, 0.8438, 0.75, 0.8438, 0.5, 0.8438, 0.5, 0.8438, 0.75, 0.625, 1.0, 0.625, 0.9688, 0.625, 0.9688, 0.625, 1.0, 0.8438, 0.75, 0.8438, 0.5, 0.8438, 0.5, 0.8438, 0.75, 0.625, 0.2812, 0.625, 0.25, 0.625, 0.25, 0.625, 0.2812, 0.625, 1.0, 0.625, 0.9688, 0.625, 0.9688, 0.625, 1.0, 0.625, 1.0, 0.625, 0.9688, 0.625, 0.9688, 0.625, 1.0, 0.625, 0.2812, 0.625, 0.25, 0.625, 0.25, 0.625, 0.2812, 0.625, 0.25, 0.625, 0.0, 0.625, 0.0, 0.625, 0.25, 0.8438, 0.75, 0.8438, 0.5, 0.8438, 0.5, 0.8438, 0.75, 0.625, 0.2812, 0.625, 0.25, 0.625, 0.25, 0.625, 0.2812, 0.625, 0.25, 0.625, 0.0, 0.625, 0.0, 0.625, 0.25, 0.8438, 0.75, 0.8438, 0.5, 0.8438, 0.5, 0.8438, 0.75, 0.625, 0.2812, 0.625, 0.25, 0.625, 0.25, 0.625, 0.2812, 0.625, 1.0, 0.625, 0.9688, 0.625, 0.9688, 0.625, 1.0, 0.625, 0.2812, 0.625, 0.25, 0.625, 0.25, 0.625, 0.2812, 0.625, 0.25, 0.625, 0.0, 0.625, 0.0, 0.625, 0.25, 0.625, 0.2812, 0.625, 0.25, 0.625, 0.25, 0.625, 0.2812, 0.625, 0.25, 0.625, 0.0, 0.625, 0.0, 0.625, 0.25, 0.8438, 0.75, 0.8438, 0.5, 0.8438, 0.5, 0.8438, 0.75, 0.625, 1.0, 0.625, 0.9688, 0.625, 0.9688, 0.625, 1.0, 0.625, 0.2812, 0.625, 0.25, 0.625, 0.25, 0.625, 0.2812, 0.625, 0.25, 0.625, 0.0, 0.625, 0.0, 0.625, 0.25, 0.8438, 0.75, 0.8438, 0.5, 0.8438, 0.5, 0.8438, 0.75, 0.625, 1.0, 0.625, 0.9688, 0.625, 0.9688, 0.625, 1.0, 0.8438, 0.75, 0.8438, 0.5, 0.8438, 0.5, 0.8438, 0.75, 0.625, 0.25, 0.625, 0.0, 0.625, 0.0, 0.625, 0.25, 0.8438, 0.75, 0.8438, 0.5, 0.8438, 0.5, 0.8438, 0.75, 0.625, 1.0, 0.625, 0.9688, 0.625, 0.9688, 0.625, 1.0, 0.625, 1.0, 0.625, 0.9688, 0.625, 0.9688, 0.625, 1.0, 0.625, 1.0, 0.625, 0.9688, 0.625, 0.9688, 0.625, 1.0, 0.625, 0.2812, 0.625, 0.25, 0.625, 0.25, 0.625, 0.2812, 0.625, 0.25, 0.625, 0.0, 0.625, 0.0, 0.625, 0.25, 0.625, 0.2812, 0.625, 0.25, 0.625, 0.25, 0.625, 0.2812, 0.625, 0.2812, 0.625, 0.25, 0.625, 0.25, 0.625, 0.2812, 0.625, 0.25, 0.625, 0.0, 0.625, 0.0, 0.625, 0.25, 0.8438, 0.75, 0.8438, 0.5, 0.8438, 0.5, 0.8438, 0.75, 0.8438, 0.75, 0.8438, 0.5, 0.8438, 0.5, 0.8438, 0.75, 0.625, 0.25, 0.625, 0.0, 0.625, 0.0, 0.625, 0.25, 0.8438, 0.75, 0.8438, 0.5, 0.8438, 0.5, 0.8438, 0.75, 0.625, 1.0, 0.625, 0.9688, 0.625, 0.9688, 0.625, 1.0, 0.8438, 0.75, 0.8438, 0.5, 0.8438, 0.5, 0.8438, 0.75, 0.625, 1.0, 0.625, 0.9688, 0.625, 0.9688, 0.625, 1.0, 0.625, 0.2812, 0.625, 0.25, 0.625, 0.25, 0.625, 0.2812, 0.625, 0.25, 0.625, 0.0, 0.625, 0.0, 0.625, 0.25, 0.625, 0.2812, 0.625, 0.25, 0.625, 0.25, 0.625, 0.2812, 0.625, 1.0, 0.625, 0.9688, 0.625, 0.9688, 0.625, 1.0, 0.625, 0.2812, 0.625, 0.25, 0.625, 0.25, 0.625, 0.2812, 0.625, 0.25, 0.625, 0.0, 0.625, 0.0, 0.625, 0.25, 0.8438, 0.5, 0.875, 0.5, 0.875, 0.75, 0.8438, 0.75, 0.625, 0.25, 0.625, 0.0, 0.625, 0.0, 0.625, 0.25, 0.8438, 0.75, 0.8438, 0.5, 0.8438, 0.5, 0.8438, 0.75, 0.625, 1.0, 0.625, 0.9688, 0.625, 0.9688, 0.625, 1.0])
me_cube_022.materials.append(mat_material_001)
me_cube_022.update()

# ---- objects
ob_stroke = bpy.data.objects.new('Stroke', None)
ob_cube_002 = bpy.data.objects.new('Cube.002', me_cube_003)
ob_plane_001 = bpy.data.objects.new('Plane.001', me_plane_002)
ob_cube_017 = bpy.data.objects.new('Cube.017', me_cube_018)
ob_cube = bpy.data.objects.new('Cube', me_cube)
ob_cube_001 = bpy.data.objects.new('Cube.001', me_cube_001)
ob_cube_012 = bpy.data.objects.new('Cube.012', me_cube_013)
ob_cube_020 = bpy.data.objects.new('Cube.020', me_cube_021)
ob_cube_021 = bpy.data.objects.new('Cube.021', me_cube_022)
ob_empty = bpy.data.objects.new('Empty', None)
ob_camera = bpy.data.objects.new('Camera', cam_camera)

# ---- transforms, parenting, visibility, modifiers, constraints
ob_stroke.location = (0.0, 0.0, 0.0)
ob_stroke.empty_display_size = 0.2
ob_stroke.empty_image_offset = (0.0, 0.0)
ob_stroke.empty_image_side = 'FRONT'
ob_stroke.use_grease_pencil_lights = True
ob_stroke.lineart.crease_threshold = 0.0
ob_cube_002.location = (0.4615, 0.6361, -1.452)
ob_cube_002.rotation_euler = (0.0, -0.0, -2.265)
ob_cube_002.scale = (0.2465, 0.2465, 0.1684)
ob_plane_001.location = (0.0, 0.0, -1.612)
ob_plane_001.scale = (8.698, 8.698, 8.698)
ob_cube_017.location = (7.902, 9.373, -1.447)
ob_cube_017.rotation_euler = (0.0, -0.0, -2.265)
ob_cube_017.scale = (0.2657, 0.2657, 0.1815)
ob_cube.location = (0.7288, 0.4226, -1.447)
ob_cube.rotation_euler = (0.0, -0.0, -2.265)
ob_cube.scale = (0.2657, 0.2657, 0.1815)
ob_cube_001.location = (-1.988, 2.668, -1.442)
ob_cube_001.rotation_euler = (0.0, -0.0, -2.265)
ob_cube_001.scale = (0.2657, 0.2657, 0.1815)
ob_cube_012.location = (-0.5686, 3.802, -0.8452)
ob_cube_012.rotation_euler = (0.0, -0.0, -2.265)
ob_cube_012.scale = (0.2465, 0.2674, 0.08448)
ob_cube_020.location = (2.426, 2.66, -1.477)
ob_cube_020.rotation_euler = (0.0, -0.0, -2.265)
ob_cube_020.scale = (0.2657, 0.2657, 0.1815)
ob_cube_021.location = (-0.255, 4.89, -1.477)
ob_cube_021.rotation_euler = (0.0, -0.0, -2.265)
ob_cube_021.scale = (0.2657, 0.2657, 0.1815)
ob_empty.location = (0.0, 0.0, 0.0)
ob_empty.rotation_euler = (1.571, 0.01403, 0.0)
ob_empty.scale = (1.43, 1.44, 1.0)
ob_empty.empty_display_type = 'IMAGE'
ob_empty.empty_display_size = 5.0
ob_empty.empty_image_depth = 'FRONT'
ob_empty.use_empty_image_alpha = True
ob_empty.color = (0.9398, 0.7823, 0.8615, 0.9606)
ob_camera.location = (0.0, -10.44, -1.54)
ob_camera.rotation_euler = (1.719, -0.0, -0.0)
ob_camera.empty_image_side = 'FRONT'
ob_camera.lineart.crease_threshold = 0.0

# ---- collection membership
col_collection.objects.link(ob_stroke)
col_collection.objects.link(ob_cube_002)
col_collection.objects.link(ob_plane_001)
col_collection.objects.link(ob_cube_017)
col_scene.objects.link(ob_cube)
col_scene.objects.link(ob_cube_001)
col_scene.objects.link(ob_cube_012)
col_scene.objects.link(ob_cube_020)
col_scene.objects.link(ob_cube_021)
col_reference.objects.link(ob_empty)
col_camera.objects.link(ob_camera)

# ---- scene / render settings (as saved in the file)
scene.camera = ob_camera
scene.frame_start = 1; scene.frame_end = 250; scene.frame_set(0)
scene.render.engine = 'BLENDER_EEVEE_NEXT'
scene.cycles.sampling_pattern = 'TABULATED_SOBOL'
scene.cycles.use_light_tree = False
scene.view_settings.view_transform = 'Standard'
bpy.context.view_layer.update()

